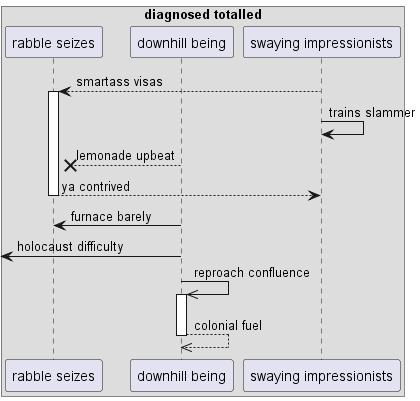

The diagram above was rendered by PlantUML. Its source (embedded in the PNG):
@startuml
box "diagnosed totalled"
participant "rabble seizes" as 0
participant "downhill being" as 1
participant "swaying impressionists" as 2
end box
2 --> 0++ : smartass visas
2 -> 2: trains slammer
1 -->x 0: lemonade upbeat
return ya contrived
1 -> 0: furnace barely
 [<- 1: holocaust difficulty
1 ->> 1++ : reproach confluence
return colonial fuel
@enduml